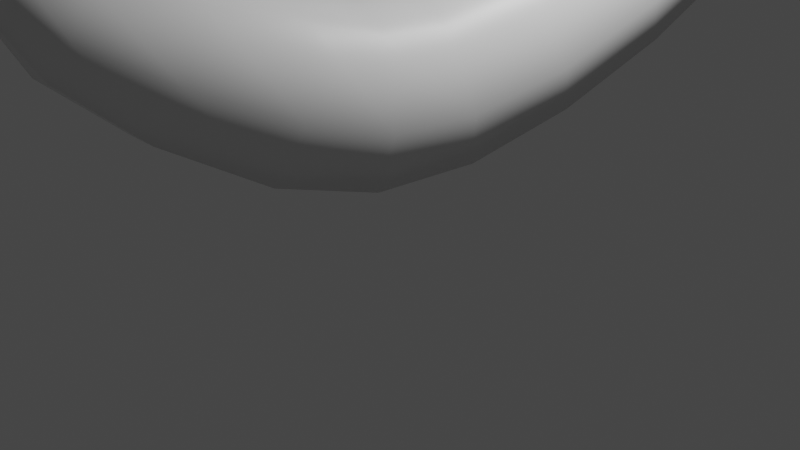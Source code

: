 # Source: untitled.blend  (saved by Blender 2.90.8; exported with 4.5.12 LTS)
import bpy
from mathutils import Matrix  # noqa: F401  (used for matrix-valued properties, if any)

bpy.ops.wm.read_factory_settings(use_empty=True)
scene = bpy.context.scene
scene.name = 'Scene'

# ---- collections
col_collection = bpy.data.collections.new('Collection'); scene.collection.children.link(col_collection)

# ---- materials (node trees are filled in below, after node groups)
mat_material = bpy.data.materials.new('Material')
mat_material.alpha_threshold = 0.0
mat_material.use_transparent_shadow = False
mat_material.line_color = (0.0, 0.0, 0.0, 1.0)

# ---- material node trees
mat_material.use_nodes = True; mat_material.node_tree.nodes.clear()
_N = mat_material.node_tree.nodes; _L = mat_material.node_tree.links
n0 = _N.new('ShaderNodeOutputMaterial'); n0.name = 'Material Output'; n0.location = (300, 300)
n1 = _N.new('ShaderNodeBsdfPrincipled'); n1.name = 'Principled BSDF'; n1.location = (10, 300)
n1.distribution = 'GGX'
n1.subsurface_method = 'BURLEY'
n1.inputs[2].default_value = 0.4
n1.inputs[3].default_value = 1.45
n1.inputs[27].default_value = (0.0, 0.0, 0.0, 1.0)
n1.inputs[28].default_value = 1.0
_L.new(n1.outputs[0], n0.inputs[0])
n0.is_active_output = True

# ---- world
world_world = bpy.data.worlds.new('World'); scene.world = world_world
world_world.use_nodes = True; world_world.node_tree.nodes.clear()
_N = world_world.node_tree.nodes; _L = world_world.node_tree.links
n0 = _N.new('ShaderNodeOutputWorld'); n0.name = 'World Output'; n0.location = (300, 300)
n1 = _N.new('ShaderNodeBackground'); n1.name = 'Background'; n1.location = (10, 300)
n1.inputs[0].default_value = (0.05088, 0.05088, 0.05088, 1.0)
_L.new(n1.outputs[0], n0.inputs[0])
n0.is_active_output = True
world_world.color = (0.05088, 0.05088, 0.05088)
world_world.use_sun_shadow = False
world_world.sun_shadow_jitter_overblur = 0.0

# ---- cameras
cam_camera = bpy.data.cameras.new('Camera')
cam_camera.clip_end = 100.0
cam_camera.ortho_scale = 7.314

# ---- lights
light_light = bpy.data.lights.new('Light', 'POINT')
light_light.transmission_factor = 0.0
light_light.energy = 1000.0
light_light.shadow_soft_size = 0.1
light_light.shadow_maximum_resolution = 0.006
light_light.use_absolute_resolution = True

# ---- meshes
me_cube = bpy.data.meshes.new('Cube')
me_cube.from_pydata([(1.043, -0.8257, 2.773), (-0.1807, -1.518, -0.2739), (-0.4994, -2.996, 2.997), (-1.266, -3.502, 1.755), (-1.987, -0.4506, 2.321), (-1.835, -0.584, 0.5032), (-1.99, -2.527, 3.355), (-2.412, -3.109, 1.927), (0.6398, 0.7699, -0.1511), (-1.257, 1.101, 0.4249), (1.136, -0.8117, 2.341), (-1.56, 0.611, 2.532), (1.305, 2.96, 1.016), (-0.8961, 3.77, 1.653), (1.649, 1.563, 2.926), (-0.7564, 2.659, 3.294), (1.962, 4.683, 2.563), (0.07315, 5.018, 3.243), (1.736, 2.631, 4.381), (-0.1219, 3.466, 4.489), (1.332, 4.82, 4.287), (0.6236, 4.546, 4.628), (1.648, 3.562, 4.554), (0.5652, 4.378, 4.693), (1.098, 4.726, 4.469), (0.5703, 4.528, 4.641), (1.31, 4.111, 4.822), (0.6362, 4.432, 4.709), (1.409, 4.678, 5.581), (0.9126, 4.821, 5.523), (1.303, 4.335, 5.836), (0.8302, 4.474, 5.864), (1.848, 4.912, 5.531), (0.2564, 5.164, 5.453), (1.676, 4.693, 6.335), (-1.004, 5.22, 5.511), (-1.7, -3.123, 2.734), (-1.479, -3.241, 2.717), (-1.536, -3.221, 2.726), (-1.372, -3.199, 2.78)], [], [(0, 4, 6, 2), (6, 7, 36, 37), (7, 6, 4, 5), (5, 1, 3, 7), (1, 0, 2, 3), (4, 0, 10, 11), (11, 10, 14, 15), (0, 1, 8, 10), (5, 4, 11, 9), (1, 5, 9, 8), (14, 12, 16, 18), (10, 8, 12, 14), (9, 11, 15, 13), (8, 9, 13, 12), (17, 19, 23, 21), (13, 15, 19, 17), (12, 13, 17, 16), (15, 14, 18, 19), (23, 22, 26, 27), (16, 17, 21, 20), (19, 18, 22, 23), (18, 16, 20, 22), (25, 27, 31, 29), (22, 20, 24, 26), (21, 23, 27, 25), (20, 21, 25, 24), (29, 31, 35, 33), (24, 25, 29, 28), (27, 26, 30, 31), (26, 24, 28, 30), (33, 35, 34, 32), (28, 29, 33, 32), (31, 30, 34, 35), (30, 28, 32, 34), (39, 38, 37, 36), (7, 3, 39, 36), (2, 6, 37, 38), (3, 2, 38, 39)])
me_cube.polygons.foreach_set('use_smooth', [True] * 38)
_uv = me_cube.uv_layers.new(name='UVMap')
_uv.uv.foreach_set('vector', [0.625, 0.5, 0.875, 0.5, 0.875, 0.75, 0.625, 0.75, 0.625, 0.0, 0.375, 0.0, 0.375, 0.0, 0.625, 0.0, 0.375, 0.0, 0.625, 0.0, 0.625, 0.25, 0.375, 0.25, 0.125, 0.5, 0.375, 0.5, 0.375, 0.75, 0.125, 0.75, 0.375, 0.5, 0.625, 0.5, 0.625, 0.75, 0.375, 0.75, 0.875, 0.5, 0.625, 0.5, 0.625, 0.5, 0.875, 0.5, 0.875, 0.5, 0.625, 0.5, 0.625, 0.5, 0.875, 0.5, 0.625, 0.5, 0.375, 0.5, 0.375, 0.5, 0.625, 0.5, 0.375, 0.25, 0.625, 0.25, 0.625, 0.25, 0.375, 0.25, 0.375, 0.5, 0.125, 0.5, 0.125, 0.5, 0.375, 0.5, 0.625, 0.5, 0.375, 0.5, 0.375, 0.5, 0.625, 0.5, 0.625, 0.5, 0.375, 0.5, 0.375, 0.5, 0.625, 0.5, 0.375, 0.25, 0.625, 0.25, 0.625, 0.25, 0.375, 0.25, 0.375, 0.5, 0.125, 0.5, 0.125, 0.5, 0.375, 0.5, 0.375, 0.25, 0.625, 0.25, 0.625, 0.25, 0.375, 0.25, 0.375, 0.25, 0.625, 0.25, 0.625, 0.25, 0.375, 0.25, 0.375, 0.5, 0.125, 0.5, 0.125, 0.5, 0.375, 0.5, 0.875, 0.5, 0.625, 0.5, 0.625, 0.5, 0.875, 0.5, 0.875, 0.5, 0.625, 0.5, 0.625, 0.5, 0.875, 0.5, 0.375, 0.5, 0.125, 0.5, 0.125, 0.5, 0.375, 0.5, 0.875, 0.5, 0.625, 0.5, 0.625, 0.5, 0.875, 0.5, 0.625, 0.5, 0.375, 0.5, 0.375, 0.5, 0.625, 0.5, 0.375, 0.25, 0.625, 0.25, 0.625, 0.25, 0.375, 0.25, 0.625, 0.5, 0.375, 0.5, 0.375, 0.5, 0.625, 0.5, 0.375, 0.25, 0.625, 0.25, 0.625, 0.25, 0.375, 0.25, 0.375, 0.5, 0.125, 0.5, 0.125, 0.5, 0.375, 0.5, 0.375, 0.25, 0.625, 0.25, 0.625, 0.25, 0.375, 0.25, 0.375, 0.5, 0.125, 0.5, 0.125, 0.5, 0.375, 0.5, 0.875, 0.5, 0.625, 0.5, 0.625, 0.5, 0.875, 0.5, 0.625, 0.5, 0.375, 0.5, 0.375, 0.5, 0.625, 0.5, 0.375, 0.25, 0.625, 0.25, 0.625, 0.5, 0.375, 0.5, 0.375, 0.5, 0.125, 0.5, 0.125, 0.5, 0.375, 0.5, 0.875, 0.5, 0.625, 0.5, 0.625, 0.5, 0.875, 0.5, 0.625, 0.5, 0.375, 0.5, 0.375, 0.5, 0.625, 0.5, 0.375, 0.75, 0.625, 0.75, 0.625, 1.0, 0.375, 1.0, 0.125, 0.75, 0.375, 0.75, 0.375, 0.75, 0.125, 0.75, 0.625, 0.75, 0.875, 0.75, 0.875, 0.75, 0.625, 0.75, 0.375, 0.75, 0.625, 0.75, 0.625, 0.75, 0.375, 0.75])
_ca = me_cube.color_attributes.new('Col', 'BYTE_COLOR', 'CORNER')
_ca.data.foreach_set('color', [0.9823, 1.0, 0.0, 1.0, 0.9823, 1.0, 0.0, 1.0, 0.9911, 1.0, 0.0, 1.0, 0.9911, 1.0, 0.0, 1.0, 0.9911, 1.0, 0.0, 1.0, 0.6445, 0.5906, 0.0006071, 1.0, 0.0009106, 0.0, 0.0, 1.0, 0.05613, 0.0185, 0.0, 1.0, 0.6445, 0.5906, 0.0006071, 1.0, 0.9911, 1.0, 0.0, 1.0, 0.9823, 1.0, 0.0, 1.0, 0.9647, 0.956, 0.0, 1.0, 0.9647, 0.956, 0.0, 1.0, 0.9823, 1.0, 0.0, 1.0, 0.305, 0.227, 0.0, 1.0, 0.6445, 0.5906, 0.0006071, 1.0, 0.9823, 1.0, 0.0, 1.0, 0.9823, 1.0, 0.0, 1.0, 0.9911, 1.0, 0.0, 1.0, 0.305, 0.227, 0.0, 1.0, 0.9823, 1.0, 0.0, 1.0, 0.9823, 1.0, 0.0, 1.0, 0.9734, 1.0, 0.0, 1.0, 1.0, 1.0, 0.03434, 1.0, 1.0, 1.0, 0.03434, 1.0, 0.9734, 1.0, 0.0, 1.0, 0.9131, 0.9047, 0.0, 1.0, 0.9734, 1.0, 0.0, 1.0, 0.9823, 1.0, 0.0, 1.0, 0.9823, 1.0, 0.0, 1.0, 0.9734, 1.0, 0.0, 1.0, 0.9734, 1.0, 0.0, 1.0, 0.9647, 0.956, 0.0, 1.0, 0.9823, 1.0, 0.0, 1.0, 1.0, 1.0, 0.03434, 1.0, 0.9387, 0.9387, 0.0, 1.0, 0.9823, 1.0, 0.0, 1.0, 0.9647, 0.956, 0.0, 1.0, 0.9387, 0.9387, 0.0, 1.0, 0.9734, 1.0, 0.0, 1.0, 0.9131, 0.9047, 0.0, 1.0, 0.9734, 1.0, 0.0, 1.0, 0.9734, 1.0, 0.0, 1.0, 0.5583, 0.5029, 0.0, 1.0, 0.9734, 1.0, 0.0, 1.0, 0.9734, 1.0, 0.0, 1.0, 0.9734, 1.0, 0.0, 1.0, 0.9131, 0.9047, 0.0, 1.0, 0.9387, 0.9387, 0.0, 1.0, 1.0, 1.0, 0.03434, 1.0, 0.9734, 1.0, 0.0, 1.0, 0.9911, 1.0, 0.0003035, 1.0, 0.9734, 1.0, 0.0, 1.0, 0.9387, 0.9387, 0.0, 1.0, 0.9911, 1.0, 0.0003035, 1.0, 0.9734, 1.0, 0.0, 1.0, 0.9911, 1.0, 0.0, 1.0, 0.9911, 1.0, 0.0003035, 1.0, 0.9473, 1.0, 0.0, 1.0, 0.6172, 0.5906, 0.0, 1.0, 0.9911, 1.0, 0.0003035, 1.0, 0.9734, 1.0, 0.0, 1.0, 0.9911, 1.0, 0.0003035, 1.0, 0.9911, 1.0, 0.0, 1.0, 0.9734, 1.0, 0.0, 1.0, 0.9911, 1.0, 0.0003035, 1.0, 0.9911, 1.0, 0.0, 1.0, 0.9734, 1.0, 0.0, 1.0, 0.9734, 1.0, 0.0, 1.0, 0.9131, 0.9047, 0.0, 1.0, 0.5583, 0.5029, 0.0, 1.0, 0.9911, 1.0, 0.0003035, 1.0, 0.9473, 1.0, 0.0, 1.0, 0.8148, 0.7991, 0.0, 1.0, 0.04971, 0.01298, 0.0, 1.0, 0.08022, 0.02732, 0.0, 1.0, 0.9734, 1.0, 0.0, 1.0, 0.9911, 1.0, 0.0, 1.0, 0.6172, 0.5906, 0.0, 1.0, 0.6308, 0.624, 0.0, 1.0, 0.9911, 1.0, 0.0003035, 1.0, 0.5583, 0.5029, 0.0, 1.0, 0.8148, 0.7991, 0.0, 1.0, 0.9473, 1.0, 0.0, 1.0, 0.5583, 0.5029, 0.0, 1.0, 0.9734, 1.0, 0.0, 1.0, 0.6308, 0.624, 0.0, 1.0, 0.8148, 0.7991, 0.0, 1.0, 0.2874, 0.2051, 0.0, 1.0, 0.08022, 0.02732, 0.0, 1.0, 0.04092, 0.0382, 0.0, 1.0, 0.0009106, 0.0009106, 0.0, 1.0, 0.8148, 0.7991, 0.0, 1.0, 0.6308, 0.624, 0.0, 1.0, 0.5395, 0.521, 0.0, 1.0, 0.04971, 0.01298, 0.0, 1.0, 0.6172, 0.5906, 0.0, 1.0, 0.9473, 1.0, 0.0, 1.0, 0.08022, 0.02732, 0.0, 1.0, 0.2874, 0.2051, 0.0, 1.0, 0.6308, 0.624, 0.0, 1.0, 0.6172, 0.5906, 0.0, 1.0, 0.2874, 0.2051, 0.0, 1.0, 0.5395, 0.521, 0.0, 1.0, 0.0009106, 0.0009106, 0.0, 1.0, 0.04092, 0.0382, 0.0, 1.0, 0.3968, 0.402, 0.01229, 1.0, 0.0006071, 0.0006071, 0.0, 1.0, 0.5395, 0.521, 0.0, 1.0, 0.2874, 0.2051, 0.0, 1.0, 0.0009106, 0.0009106, 0.0, 1.0, 0.001518, 0.001518, 0.0, 1.0, 0.08022, 0.02732, 0.0, 1.0, 0.04971, 0.01298, 0.0, 1.0, 0.0009106, 0.0009106, 0.0, 1.0, 0.04092, 0.0382, 0.0, 1.0, 0.04971, 0.01298, 0.0, 1.0, 0.5395, 0.521, 0.0, 1.0, 0.001518, 0.001518, 0.0, 1.0, 0.0009106, 0.0009106, 0.0, 1.0, 0.0006071, 0.0006071, 0.0, 1.0, 0.3968, 0.402, 0.01229, 1.0, 0.4735, 0.4233, 0.0, 1.0, 0.1046, 0.04519, 0.0, 1.0, 0.001518, 0.001518, 0.0, 1.0, 0.0009106, 0.0009106, 0.0, 1.0, 0.0006071, 0.0006071, 0.0, 1.0, 0.1046, 0.04519, 0.0, 1.0, 0.04092, 0.0382, 0.0, 1.0, 0.0009106, 0.0009106, 0.0, 1.0, 0.4735, 0.4233, 0.0, 1.0, 0.3968, 0.402, 0.01229, 1.0, 0.0009106, 0.0009106, 0.0, 1.0, 0.001518, 0.001518, 0.0, 1.0, 0.1046, 0.04519, 0.0, 1.0, 0.4735, 0.4233, 0.0, 1.0, 0.0185, 0.006995, 0.0, 1.0, 0.1413, 0.0319, 0.0, 1.0, 0.05613, 0.0185, 0.0, 1.0, 0.0009106, 0.0, 0.0, 1.0, 0.6445, 0.5906, 0.0006071, 1.0, 0.305, 0.227, 0.0, 1.0, 0.0185, 0.006995, 0.0, 1.0, 0.0009106, 0.0, 0.0, 1.0, 0.9911, 1.0, 0.0, 1.0, 0.9911, 1.0, 0.0, 1.0, 0.05613, 0.0185, 0.0, 1.0, 0.1413, 0.0319, 0.0, 1.0, 0.305, 0.227, 0.0, 1.0, 0.9911, 1.0, 0.0, 1.0, 0.1413, 0.0319, 0.0, 1.0, 0.0185, 0.006995, 0.0, 1.0])
me_cube.materials.append(mat_material)
me_cube.use_remesh_preserve_volume = False
me_cube.use_remesh_preserve_attributes = False
me_cube.use_mirror_vertex_groups = False
me_cube.update()

# ---- objects
ob_cube = bpy.data.objects.new('Cube', me_cube)
ob_light = bpy.data.objects.new('Light', light_light)
ob_camera = bpy.data.objects.new('Camera', cam_camera)

# ---- transforms, parenting, visibility, modifiers, constraints
ob_cube.location = (0.0, 0.0, 0.0)
ob_cube.lock_rotations_4d = False
ob_cube.empty_display_type = 'ARROWS'
ob_cube.lineart.crease_threshold = 0.0
_m = ob_cube.modifiers.new('Subdivision', 'SUBSURF')
_m.uv_smooth = 'PRESERVE_CORNERS'
_m.render_levels = 1
ob_light.location = (4.076, 1.005, 5.904)
ob_light.rotation_euler = (0.6503, 0.05522, 1.866)
ob_light.lock_rotations_4d = False
ob_light.empty_display_type = 'ARROWS'
ob_light.color = (0.0, 0.0, 0.0, 0.0)
ob_light.lineart.crease_threshold = 0.0
ob_camera.location = (7.359, -6.926, 4.958)
ob_camera.rotation_euler = (1.109, 0.0, 0.8149)
ob_camera.lock_rotations_4d = False
ob_camera.empty_display_type = 'ARROWS'
ob_camera.color = (0.0, 0.0, 0.0, 0.0)
ob_camera.display_type = 'WIRE'
ob_camera.lineart.crease_threshold = 0.0

# ---- collection membership
col_collection.objects.link(ob_cube)
col_collection.objects.link(ob_light)
col_collection.objects.link(ob_camera)

# ---- scene / render settings (as saved in the file)
scene.camera = ob_camera
scene.frame_start = 1; scene.frame_end = 250; scene.frame_set(1)
scene.render.engine = 'BLENDER_EEVEE_NEXT'
scene.cycles.use_denoising = False
scene.cycles.samples = 128
scene.cycles.sampling_pattern = 'TABULATED_SOBOL'
scene.cycles.use_adaptive_sampling = False
scene.cycles.use_light_tree = False
scene.view_settings.view_transform = 'Filmic'
bpy.context.view_layer.update()
